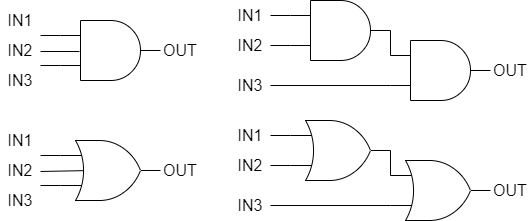

The diagram above was exported from draw.io. Its source (the exported page's mxGraphModel, read from the mxfile embedded in the PNG):
<mxGraphModel dx="771" dy="1449" grid="1" gridSize="10" guides="1" tooltips="1" connect="1" arrows="1" fold="1" page="1" pageScale="1" pageWidth="827" pageHeight="1169" math="0" shadow="0">
  <root>
    <mxCell id="0" />
    <mxCell id="1" parent="0" />
    <mxCell id="2" value="" style="verticalLabelPosition=bottom;shadow=0;dashed=0;align=center;html=1;verticalAlign=top;shape=mxgraph.electrical.logic_gates.logic_gate;operation=and;" vertex="1" parent="1">
      <mxGeometry x="110" y="470" width="100" height="60" as="geometry" />
    </mxCell>
    <mxCell id="3" value="" style="endArrow=none;html=1;entryX=0.19;entryY=0.517;entryDx=0;entryDy=0;entryPerimeter=0;" edge="1" parent="1" target="2">
      <mxGeometry width="50" height="50" relative="1" as="geometry">
        <mxPoint x="90" y="501" as="sourcePoint" />
        <mxPoint x="420" y="710" as="targetPoint" />
      </mxGeometry>
    </mxCell>
    <mxCell id="4" value="" style="endArrow=none;html=1;entryX=0;entryY=0.75;entryDx=0;entryDy=0;entryPerimeter=0;" edge="1" parent="1" target="2">
      <mxGeometry width="50" height="50" relative="1" as="geometry">
        <mxPoint x="90" y="515" as="sourcePoint" />
        <mxPoint x="139" y="511.02" as="targetPoint" />
      </mxGeometry>
    </mxCell>
    <mxCell id="5" value="" style="endArrow=none;html=1;entryX=0;entryY=0.25;entryDx=0;entryDy=0;entryPerimeter=0;" edge="1" parent="1" target="2">
      <mxGeometry width="50" height="50" relative="1" as="geometry">
        <mxPoint x="90" y="485" as="sourcePoint" />
        <mxPoint x="120" y="525" as="targetPoint" />
      </mxGeometry>
    </mxCell>
    <mxCell id="16" value="" style="verticalLabelPosition=bottom;shadow=0;dashed=0;align=center;html=1;verticalAlign=top;shape=mxgraph.electrical.logic_gates.logic_gate;operation=and;" vertex="1" parent="1">
      <mxGeometry x="340" y="450" width="100" height="60" as="geometry" />
    </mxCell>
    <mxCell id="17" value="" style="verticalLabelPosition=bottom;shadow=0;dashed=0;align=center;html=1;verticalAlign=top;shape=mxgraph.electrical.logic_gates.logic_gate;operation=and;" vertex="1" parent="1">
      <mxGeometry x="440" y="490" width="100" height="60" as="geometry" />
    </mxCell>
    <mxCell id="18" value="" style="endArrow=none;html=1;entryX=0;entryY=0.25;entryDx=0;entryDy=0;entryPerimeter=0;" edge="1" parent="1" target="16">
      <mxGeometry width="50" height="50" relative="1" as="geometry">
        <mxPoint x="320" y="465" as="sourcePoint" />
        <mxPoint x="160" y="495" as="targetPoint" />
      </mxGeometry>
    </mxCell>
    <mxCell id="19" value="" style="endArrow=none;html=1;entryX=0;entryY=0.75;entryDx=0;entryDy=0;entryPerimeter=0;" edge="1" parent="1" target="16">
      <mxGeometry width="50" height="50" relative="1" as="geometry">
        <mxPoint x="320" y="495" as="sourcePoint" />
        <mxPoint x="350" y="475" as="targetPoint" />
      </mxGeometry>
    </mxCell>
    <mxCell id="20" value="" style="endArrow=none;html=1;entryX=0;entryY=0.75;entryDx=0;entryDy=0;entryPerimeter=0;" edge="1" parent="1" target="17">
      <mxGeometry width="50" height="50" relative="1" as="geometry">
        <mxPoint x="320" y="535" as="sourcePoint" />
        <mxPoint x="360" y="485" as="targetPoint" />
      </mxGeometry>
    </mxCell>
    <mxCell id="21" value="" style="endArrow=none;html=1;entryX=1;entryY=0.5;entryDx=0;entryDy=0;entryPerimeter=0;exitX=0;exitY=0.25;exitDx=0;exitDy=0;exitPerimeter=0;" edge="1" parent="1" source="17" target="16">
      <mxGeometry width="50" height="50" relative="1" as="geometry">
        <mxPoint x="350" y="495" as="sourcePoint" />
        <mxPoint x="370" y="495" as="targetPoint" />
      </mxGeometry>
    </mxCell>
    <mxCell id="22" value="&lt;font style=&quot;font-size: 16px;&quot;&gt;IN1&lt;/font&gt;" style="text;strokeColor=none;align=center;fillColor=none;html=1;verticalAlign=middle;whiteSpace=wrap;rounded=0;" vertex="1" parent="1">
      <mxGeometry x="50" y="455" width="40" height="30" as="geometry" />
    </mxCell>
    <mxCell id="23" value="&lt;font style=&quot;font-size: 16px;&quot;&gt;IN2&lt;/font&gt;" style="text;strokeColor=none;align=center;fillColor=none;html=1;verticalAlign=middle;whiteSpace=wrap;rounded=0;" vertex="1" parent="1">
      <mxGeometry x="50" y="485" width="40" height="30" as="geometry" />
    </mxCell>
    <mxCell id="24" value="&lt;font style=&quot;font-size: 16px;&quot;&gt;IN3&lt;/font&gt;" style="text;strokeColor=none;align=center;fillColor=none;html=1;verticalAlign=middle;whiteSpace=wrap;rounded=0;" vertex="1" parent="1">
      <mxGeometry x="50" y="515" width="40" height="30" as="geometry" />
    </mxCell>
    <mxCell id="26" value="&lt;font style=&quot;font-size: 16px;&quot;&gt;OUT&lt;/font&gt;" style="text;strokeColor=none;align=center;fillColor=none;html=1;verticalAlign=middle;whiteSpace=wrap;rounded=0;" vertex="1" parent="1">
      <mxGeometry x="210" y="485" width="40" height="30" as="geometry" />
    </mxCell>
    <mxCell id="27" value="&lt;font style=&quot;font-size: 16px;&quot;&gt;IN1&lt;/font&gt;" style="text;strokeColor=none;align=center;fillColor=none;html=1;verticalAlign=middle;whiteSpace=wrap;rounded=0;" vertex="1" parent="1">
      <mxGeometry x="280" y="450" width="40" height="30" as="geometry" />
    </mxCell>
    <mxCell id="28" value="&lt;font style=&quot;font-size: 16px;&quot;&gt;IN2&lt;/font&gt;" style="text;strokeColor=none;align=center;fillColor=none;html=1;verticalAlign=middle;whiteSpace=wrap;rounded=0;" vertex="1" parent="1">
      <mxGeometry x="280" y="480" width="40" height="30" as="geometry" />
    </mxCell>
    <mxCell id="29" value="&lt;font style=&quot;font-size: 16px;&quot;&gt;IN3&lt;/font&gt;" style="text;strokeColor=none;align=center;fillColor=none;html=1;verticalAlign=middle;whiteSpace=wrap;rounded=0;" vertex="1" parent="1">
      <mxGeometry x="280" y="520" width="40" height="30" as="geometry" />
    </mxCell>
    <mxCell id="30" value="&lt;font style=&quot;font-size: 16px;&quot;&gt;OUT&lt;/font&gt;" style="text;strokeColor=none;align=center;fillColor=none;html=1;verticalAlign=middle;whiteSpace=wrap;rounded=0;" vertex="1" parent="1">
      <mxGeometry x="540" y="505" width="40" height="30" as="geometry" />
    </mxCell>
    <mxCell id="32" value="" style="endArrow=none;html=1;" edge="1" parent="1">
      <mxGeometry width="50" height="50" relative="1" as="geometry">
        <mxPoint x="90" y="621" as="sourcePoint" />
        <mxPoint x="140" y="620" as="targetPoint" />
      </mxGeometry>
    </mxCell>
    <mxCell id="33" value="" style="endArrow=none;html=1;entryX=0;entryY=0.75;entryDx=0;entryDy=0;entryPerimeter=0;" edge="1" parent="1">
      <mxGeometry width="50" height="50" relative="1" as="geometry">
        <mxPoint x="90" y="635" as="sourcePoint" />
        <mxPoint x="110" y="635" as="targetPoint" />
      </mxGeometry>
    </mxCell>
    <mxCell id="34" value="" style="endArrow=none;html=1;entryX=0;entryY=0.25;entryDx=0;entryDy=0;entryPerimeter=0;" edge="1" parent="1">
      <mxGeometry width="50" height="50" relative="1" as="geometry">
        <mxPoint x="90" y="605" as="sourcePoint" />
        <mxPoint x="110" y="605" as="targetPoint" />
      </mxGeometry>
    </mxCell>
    <mxCell id="37" value="" style="endArrow=none;html=1;entryX=0;entryY=0.25;entryDx=0;entryDy=0;entryPerimeter=0;" edge="1" parent="1">
      <mxGeometry width="50" height="50" relative="1" as="geometry">
        <mxPoint x="320" y="585" as="sourcePoint" />
        <mxPoint x="340" y="585" as="targetPoint" />
      </mxGeometry>
    </mxCell>
    <mxCell id="38" value="" style="endArrow=none;html=1;entryX=0;entryY=0.75;entryDx=0;entryDy=0;entryPerimeter=0;" edge="1" parent="1">
      <mxGeometry width="50" height="50" relative="1" as="geometry">
        <mxPoint x="320" y="615" as="sourcePoint" />
        <mxPoint x="340" y="615" as="targetPoint" />
      </mxGeometry>
    </mxCell>
    <mxCell id="39" value="" style="endArrow=none;html=1;entryX=0;entryY=0.75;entryDx=0;entryDy=0;entryPerimeter=0;" edge="1" parent="1">
      <mxGeometry width="50" height="50" relative="1" as="geometry">
        <mxPoint x="320" y="655" as="sourcePoint" />
        <mxPoint x="440" y="655" as="targetPoint" />
      </mxGeometry>
    </mxCell>
    <mxCell id="40" value="" style="endArrow=none;html=1;entryX=1;entryY=0.5;entryDx=0;entryDy=0;entryPerimeter=0;exitX=0;exitY=0.25;exitDx=0;exitDy=0;exitPerimeter=0;" edge="1" parent="1">
      <mxGeometry width="50" height="50" relative="1" as="geometry">
        <mxPoint x="440" y="625" as="sourcePoint" />
        <mxPoint x="440" y="600" as="targetPoint" />
      </mxGeometry>
    </mxCell>
    <mxCell id="41" value="&lt;font style=&quot;font-size: 16px;&quot;&gt;IN1&lt;/font&gt;" style="text;strokeColor=none;align=center;fillColor=none;html=1;verticalAlign=middle;whiteSpace=wrap;rounded=0;" vertex="1" parent="1">
      <mxGeometry x="50" y="575" width="40" height="30" as="geometry" />
    </mxCell>
    <mxCell id="42" value="&lt;font style=&quot;font-size: 16px;&quot;&gt;IN2&lt;/font&gt;" style="text;strokeColor=none;align=center;fillColor=none;html=1;verticalAlign=middle;whiteSpace=wrap;rounded=0;" vertex="1" parent="1">
      <mxGeometry x="50" y="605" width="40" height="30" as="geometry" />
    </mxCell>
    <mxCell id="43" value="&lt;font style=&quot;font-size: 16px;&quot;&gt;IN3&lt;/font&gt;" style="text;strokeColor=none;align=center;fillColor=none;html=1;verticalAlign=middle;whiteSpace=wrap;rounded=0;" vertex="1" parent="1">
      <mxGeometry x="50" y="635" width="40" height="30" as="geometry" />
    </mxCell>
    <mxCell id="44" value="&lt;font style=&quot;font-size: 16px;&quot;&gt;OUT&lt;/font&gt;" style="text;strokeColor=none;align=center;fillColor=none;html=1;verticalAlign=middle;whiteSpace=wrap;rounded=0;" vertex="1" parent="1">
      <mxGeometry x="210" y="605" width="40" height="30" as="geometry" />
    </mxCell>
    <mxCell id="45" value="&lt;font style=&quot;font-size: 16px;&quot;&gt;IN1&lt;/font&gt;" style="text;strokeColor=none;align=center;fillColor=none;html=1;verticalAlign=middle;whiteSpace=wrap;rounded=0;" vertex="1" parent="1">
      <mxGeometry x="280" y="570" width="40" height="30" as="geometry" />
    </mxCell>
    <mxCell id="46" value="&lt;font style=&quot;font-size: 16px;&quot;&gt;IN2&lt;/font&gt;" style="text;strokeColor=none;align=center;fillColor=none;html=1;verticalAlign=middle;whiteSpace=wrap;rounded=0;" vertex="1" parent="1">
      <mxGeometry x="280" y="600" width="40" height="30" as="geometry" />
    </mxCell>
    <mxCell id="47" value="&lt;font style=&quot;font-size: 16px;&quot;&gt;IN3&lt;/font&gt;" style="text;strokeColor=none;align=center;fillColor=none;html=1;verticalAlign=middle;whiteSpace=wrap;rounded=0;" vertex="1" parent="1">
      <mxGeometry x="280" y="640" width="40" height="30" as="geometry" />
    </mxCell>
    <mxCell id="48" value="&lt;font style=&quot;font-size: 16px;&quot;&gt;OUT&lt;/font&gt;" style="text;strokeColor=none;align=center;fillColor=none;html=1;verticalAlign=middle;whiteSpace=wrap;rounded=0;" vertex="1" parent="1">
      <mxGeometry x="540" y="625" width="40" height="30" as="geometry" />
    </mxCell>
    <mxCell id="49" value="" style="verticalLabelPosition=bottom;shadow=0;dashed=0;align=center;html=1;verticalAlign=top;shape=mxgraph.electrical.logic_gates.logic_gate;operation=or;" vertex="1" parent="1">
      <mxGeometry x="440" y="610" width="100" height="60" as="geometry" />
    </mxCell>
    <mxCell id="50" value="" style="verticalLabelPosition=bottom;shadow=0;dashed=0;align=center;html=1;verticalAlign=top;shape=mxgraph.electrical.logic_gates.logic_gate;operation=or;" vertex="1" parent="1">
      <mxGeometry x="340" y="570" width="100" height="60" as="geometry" />
    </mxCell>
    <mxCell id="51" value="" style="verticalLabelPosition=bottom;shadow=0;dashed=0;align=center;html=1;verticalAlign=top;shape=mxgraph.electrical.logic_gates.logic_gate;operation=or;" vertex="1" parent="1">
      <mxGeometry x="110" y="590" width="100" height="60" as="geometry" />
    </mxCell>
  </root>
</mxGraphModel>